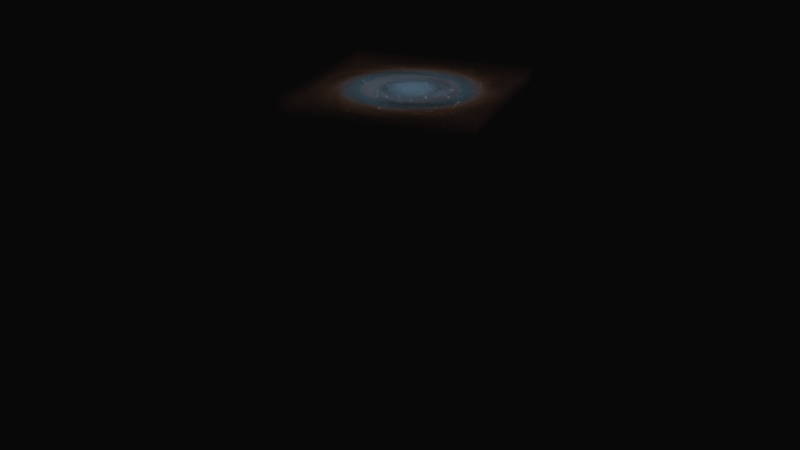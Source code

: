 # Source: Final_galxy.blend  (saved by Blender 4.5.91; exported with 4.5.12 LTS)
import bpy
from mathutils import Matrix  # noqa: F401  (used for matrix-valued properties, if any)

bpy.ops.wm.read_factory_settings(use_empty=True)
scene = bpy.context.scene
scene.name = 'Scene'

# ---- collections
col_collection = bpy.data.collections.new('Collection'); scene.collection.children.link(col_collection)

# ---- materials (node trees are filled in below, after node groups)
mat_material = bpy.data.materials.new('Material')
mat_material.alpha_threshold = 0.0
mat_material.roughness = 0.5
mat_material.line_color = (0.0, 0.0, 0.0, 1.0)

# ---- material node trees
mat_material.use_nodes = True; mat_material.node_tree.nodes.clear()
_N = mat_material.node_tree.nodes; _L = mat_material.node_tree.links
n0 = _N.new('ShaderNodeOutputMaterial'); n0.name = 'Material Output'; n0.location = (2984, 385)
n1 = _N.new('ShaderNodeVolumePrincipled'); n1.name = 'Principled Volume'; n1.location = (2674, 445)
n1.inputs[2].default_value = 0.0
n1.inputs[6].default_value = 1.0
n2 = _N.new('ShaderNodeTexCoord'); n2.name = 'Texture Coordinate'; n2.location = (30, -378)
n3 = _N.new('ShaderNodeMapping'); n3.name = 'Mapping'; n3.location = (300, -336)
n3.inputs[1].default_value = (0.0, 0.0, -0.1)
n3.inputs[3].default_value = (0.08, 0.08, 1.9)
n4 = _N.new('ShaderNodeTexGradient'); n4.name = 'Gradient Texture'; n4.location = (1378, -654)
n4.gradient_type = 'SPHERICAL'
n5 = _N.new('ShaderNodeTexNoise'); n5.name = 'Noise Texture'; n5.location = (2254, -197)
n5.inputs[2].default_value = 0.24
n6 = _N.new('ShaderNodeValToRGB'); n6.name = 'Color Ramp'; n6.location = (2885, -231)
while len(n6.color_ramp.elements) > 1: n6.color_ramp.elements.remove(n6.color_ramp.elements[-1])
n6.color_ramp.elements[0].position = 0.2496; n6.color_ramp.elements[0].color = (1.0, 1.0, 1.0, 1.0)
_e = n6.color_ramp.elements.new(0.7217); _e.color = (0.0, 0.0, 0.0, 1.0)
n7 = _N.new('ShaderNodeMix'); n7.name = 'Mix'; n7.location = (3616, -309)
n7.data_type = 'RGBA'
n7.blend_type = 'MULTIPLY'
n7.clamp_factor = False
n7.inputs[0].default_value = 1.0
n8 = _N.new('ShaderNodeMapping'); n8.name = 'Mapping.001'; n8.location = (2094, -264)
n9 = _N.new('ShaderNodeMath'); n9.name = 'Math'; n9.location = (1742, -471)
n9.operation = 'MULTIPLY'
n9.inputs[1].default_value = 4.83
n10 = _N.new('ShaderNodeCombineXYZ'); n10.name = 'Combine XYZ'; n10.location = (1914, -437)
n11 = _N.new('ShaderNodeMath'); n11.name = 'Math.001'; n11.location = (1569, -526)
n11.operation = 'POWER'
n11.inputs[1].default_value = 2.0
n12 = _N.new('ShaderNodeValToRGB'); n12.name = 'Color Ramp.001'; n12.location = (3955, -321)
n12.color_ramp.interpolation = 'B_SPLINE'
while len(n12.color_ramp.elements) > 1: n12.color_ramp.elements.remove(n12.color_ramp.elements[-1])
n12.color_ramp.elements[0].position = 0.3515; n12.color_ramp.elements[0].color = (0.0, 0.0, 0.0, 1.0)
_e = n12.color_ramp.elements.new(0.7704); _e.color = (1.0, 1.0, 1.0, 1.0)
n13 = _N.new('ShaderNodeMix'); n13.name = 'Mix.001'; n13.location = (3762, -360)
n13.data_type = 'RGBA'
n13.blend_type = 'ADD'
n13.clamp_factor = False
n13.inputs[0].default_value = 5.0
n14 = _N.new('ShaderNodeMapping'); n14.name = 'Mapping.002'; n14.location = (272, -917)
n14.inputs[3].default_value = (0.15, 0.15, 1.0)
n15 = _N.new('ShaderNodeTexGradient'); n15.name = 'Gradient Texture.001'; n15.location = (1523, -1049)
n15.gradient_type = 'SPHERICAL'
n16 = _N.new('ShaderNodeValToRGB'); n16.name = 'Color Ramp.002'; n16.location = (1884, -961)
n16.color_ramp.interpolation = 'B_SPLINE'
while len(n16.color_ramp.elements) > 1: n16.color_ramp.elements.remove(n16.color_ramp.elements[-1])
n16.color_ramp.elements[0].position = 0.4193; n16.color_ramp.elements[0].color = (0.03657, 0.03657, 0.03657, 1.0)
_e = n16.color_ramp.elements.new(0.4502); _e.color = (0.0, 0.0, 0.0, 1.0)
_e = n16.color_ramp.elements.new(0.6634); _e.color = (0.03285, 0.03285, 0.03285, 1.0)
_e = n16.color_ramp.elements.new(0.8701); _e.color = (1.0, 1.0, 1.0, 1.0)
n17 = _N.new('NodeFrame'); n17.name = 'Frame'; n17.location = (-3548, 2018)
n17.label = 'galaxy'
n17.width = 4225
n18 = _N.new('ShaderNodeTexVoronoi'); n18.name = 'Voronoi Texture'; n18.location = (470, -54)
n18.inputs[2].default_value = 0.6
n19 = _N.new('ShaderNodeValToRGB'); n19.name = 'Color Ramp.003'; n19.location = (789, -62)
n19.color_ramp.interpolation = 'CONSTANT'
while len(n19.color_ramp.elements) > 1: n19.color_ramp.elements.remove(n19.color_ramp.elements[-1])
n19.color_ramp.elements[0].position = 0.0; n19.color_ramp.elements[0].color = (8.0, 8.0, 8.0, 1.0)
_e = n19.color_ramp.elements.new(0.03675); _e.color = (0.0, 0.0, 0.0, 1.0)
n20 = _N.new('ShaderNodeTexCoord'); n20.name = 'Texture Coordinate.001'; n20.location = (30, -30)
n21 = _N.new('ShaderNodeMapping'); n21.name = 'Mapping.003'; n21.location = (240, -35)
n22 = _N.new('ShaderNodeTexVoronoi'); n22.name = 'Voronoi Texture.001'; n22.location = (478, -463)
n22.inputs[2].default_value = 1.5
n23 = _N.new('ShaderNodeMix'); n23.name = 'Mix.002'; n23.location = (1172, -64)
n23.data_type = 'RGBA'
n23.blend_type = 'ADD'
n23.inputs[0].default_value = 1.0
n24 = _N.new('ShaderNodeValToRGB'); n24.name = 'Color Ramp.004'; n24.location = (750, -364)
n24.color_ramp.interpolation = 'CONSTANT'
while len(n24.color_ramp.elements) > 1: n24.color_ramp.elements.remove(n24.color_ramp.elements[-1])
n24.color_ramp.elements[0].position = 0.0; n24.color_ramp.elements[0].color = (8.0, 8.0, 8.0, 1.0)
_e = n24.color_ramp.elements.new(0.03675); _e.color = (0.0, 0.0, 0.0, 1.0)
n25 = _N.new('NodeFrame'); n25.name = 'Frame.001'; n25.location = (-1651, 624)
n25.width = 1342
n26 = _N.new('ShaderNodeMix'); n26.name = 'Mix.003'; n26.location = (1474, 493)
n26.data_type = 'RGBA'
n26.blend_type = 'MULTIPLY'
n26.inputs[0].default_value = 1.0
n27 = _N.new('ShaderNodeMix'); n27.name = 'Mix.004'; n27.location = (1935, 491)
n27.data_type = 'RGBA'
n27.inputs[0].default_value = 0.067
n28 = _N.new('ShaderNodeTexNoise'); n28.name = 'Noise Texture.001'; n28.location = (-2812, 1987)
n28.width = 142
n28.inputs[2].default_value = 2.5
n28.inputs[4].default_value = 1.0
n29 = _N.new('ShaderNodeMix'); n29.name = 'Mix.005'; n29.location = (-1778, 612)
n29.data_type = 'RGBA'
n30 = _N.new('ShaderNodeMix'); n30.name = 'Mix.006'; n30.location = (928, -542)
n30.data_type = 'RGBA'
n30.blend_type = 'OVERLAY'
n30.clamp_factor = False
n30.inputs[0].default_value = 0.242
n31 = _N.new('ShaderNodeTexCoord'); n31.name = 'Texture Coordinate.002'; n31.location = (202, -36)
n32 = _N.new('ShaderNodeTexNoise'); n32.name = 'Noise Texture.002'; n32.location = (473, -43)
n32.width = 142
n32.inputs[2].default_value = 2.0
n32.inputs[4].default_value = 0.8043
n32.inputs[8].default_value = 0.2
n33 = _N.new('ShaderNodeMix'); n33.name = 'Mix.007'; n33.location = (1058, -1023)
n33.data_type = 'RGBA'
n33.blend_type = 'OVERLAY'
n33.clamp_factor = False
n33.inputs[0].default_value = 0.242
n34 = _N.new('ShaderNodeTexNoise'); n34.name = 'Noise Texture.003'; n34.location = (2386, -610)
n34.inputs[2].default_value = 1.3
n35 = _N.new('ShaderNodeMix'); n35.name = 'Mix.008'; n35.location = (3308, -188)
n35.data_type = 'RGBA'
n35.blend_type = 'OVERLAY'
n35.clamp_result = True
n35.inputs[0].default_value = 1.0
n36 = _N.new('ShaderNodeValToRGB'); n36.name = 'Color Ramp.005'; n36.location = (2634, -616)
while len(n36.color_ramp.elements) > 1: n36.color_ramp.elements.remove(n36.color_ramp.elements[-1])
n36.color_ramp.elements[0].position = 0.629; n36.color_ramp.elements[0].color = (1.0, 1.0, 1.0, 1.0)
_e = n36.color_ramp.elements.new(0.795); _e.color = (0.0, 0.0, 0.0, 1.0)
n37 = _N.new('ShaderNodeTexGradient'); n37.name = 'Gradient Texture.002'; n37.location = (1855, 33)
n37.gradient_type = 'SPHERICAL'
n38 = _N.new('ShaderNodeTexCoord'); n38.name = 'Texture Coordinate.003'; n38.location = (1422, 159)
n39 = _N.new('ShaderNodeMapping'); n39.name = 'Mapping.004'; n39.location = (1633, 199)
n39.inputs[3].default_value = (0.08, 0.08, 1.0)
n40 = _N.new('ShaderNodeMix'); n40.name = 'Mix.009'; n40.location = (2392, 308)
n40.data_type = 'RGBA'
n40.blend_type = 'COLOR'
n40.clamp_factor = False
n40.inputs[0].default_value = 1.0
n41 = _N.new('ShaderNodeValToRGB'); n41.name = 'Color Ramp.006'; n41.location = (1848, 103)
while len(n41.color_ramp.elements) > 1: n41.color_ramp.elements.remove(n41.color_ramp.elements[-1])
n41.color_ramp.elements[0].position = 0.03545; n41.color_ramp.elements[0].color = (0.1529, 0.07495, 0.05158, 1.0)
_e = n41.color_ramp.elements.new(0.03589); _e.color = (0.1543, 0.07578, 0.05202, 1.0)
_e = n41.color_ramp.elements.new(0.03632); _e.color = (0.1557, 0.07661, 0.05245, 1.0)
_e = n41.color_ramp.elements.new(0.03719); _e.color = (0.1585, 0.07827, 0.05332, 1.0)
_e = n41.color_ramp.elements.new(0.03892); _e.color = (0.1641, 0.08159, 0.05505, 1.0)
_e = n41.color_ramp.elements.new(0.04239); _e.color = (0.1753, 0.08823, 0.05851, 1.0)
_e = n41.color_ramp.elements.new(0.04932); _e.color = (0.1978, 0.1015, 0.06544, 1.0)
_e = n41.color_ramp.elements.new(0.06318); _e.color = (0.2427, 0.1281, 0.0793, 1.0)
_e = n41.color_ramp.elements.new(0.09091); _e.color = (0.3324, 0.1812, 0.107, 1.0)
_e = n41.color_ramp.elements.new(0.1527); _e.color = (0.09306, 0.03955, 0.0331, 1.0)
_e = n41.color_ramp.elements.new(0.1528); _e.color = (0.09329, 0.03968, 0.03318, 1.0)
_e = n41.color_ramp.elements.new(0.1529); _e.color = (0.09353, 0.03982, 0.03325, 1.0)
_e = n41.color_ramp.elements.new(0.153); _e.color = (0.09399, 0.0401, 0.03339, 1.0)
_e = n41.color_ramp.elements.new(0.1533); _e.color = (0.09493, 0.04065, 0.03368, 1.0)
_e = n41.color_ramp.elements.new(0.1538); _e.color = (0.0968, 0.04176, 0.03426, 1.0)
_e = n41.color_ramp.elements.new(0.1549); _e.color = (0.1005, 0.04397, 0.03541, 1.0)
_e = n41.color_ramp.elements.new(0.157); _e.color = (0.108, 0.0484, 0.03772, 1.0)
_e = n41.color_ramp.elements.new(0.1614); _e.color = (0.123, 0.05725, 0.04234, 1.0)
_e = n41.color_ramp.elements.new(0.2016); _e.color = (0.1679, 0.0838, 0.0562, 1.0)
_e = n41.color_ramp.elements.new(0.2418); _e.color = (0.2128, 0.1104, 0.07006, 1.0)
_e = n41.color_ramp.elements.new(0.3822); _e.color = (0.05127, 0.1195, 0.1746, 1.0)
_e = n41.color_ramp.elements.new(0.3833); _e.color = (0.05094, 0.1187, 0.1733, 1.0)
_e = n41.color_ramp.elements.new(0.3844); _e.color = (0.05061, 0.1178, 0.172, 1.0)
_e = n41.color_ramp.elements.new(0.3866); _e.color = (0.04995, 0.116, 0.1694, 1.0)
_e = n41.color_ramp.elements.new(0.3911); _e.color = (0.04864, 0.1125, 0.1642, 1.0)
_e = n41.color_ramp.elements.new(0.3999); _e.color = (0.046, 0.1054, 0.1537, 1.0)
_e = n41.color_ramp.elements.new(0.4177); _e.color = (0.04074, 0.09128, 0.1327, 1.0)
_e = n41.color_ramp.elements.new(0.4532); _e.color = (0.0302, 0.06303, 0.09082, 1.0)
_e = n41.color_ramp.elements.new(0.5241); _e.color = (0.009134, 0.006512, 0.006995, 1.0)
_e = n41.color_ramp.elements.new(0.9404); _e.color = (0.04041, 0.07694, 0.1138, 1.0)
n2.parent = n17
n3.parent = n17
n4.parent = n17
n5.parent = n17
n6.parent = n17
n7.parent = n17
n8.parent = n17
n9.parent = n17
n10.parent = n17
n11.parent = n17
n12.parent = n17
n13.parent = n17
n14.parent = n17
n15.parent = n17
n16.parent = n17
n18.parent = n25
n19.parent = n25
n20.parent = n25
n21.parent = n25
n22.parent = n25
n23.parent = n25
n24.parent = n25
n30.parent = n17
n31.parent = n17
n32.parent = n17
n33.parent = n17
n34.parent = n17
n35.parent = n17
n36.parent = n17
_L.new(n1.outputs[0], n0.inputs[1])
_L.new(n2.outputs[3], n3.inputs[0])
_L.new(n30.outputs[2], n4.inputs[0])
_L.new(n5.outputs[0], n6.inputs[0])
_L.new(n35.outputs[2], n7.inputs[6])
_L.new(n4.outputs[0], n7.inputs[7])
_L.new(n8.outputs[0], n5.inputs[0])
_L.new(n2.outputs[3], n8.inputs[0])
_L.new(n10.outputs[0], n8.inputs[2])
_L.new(n11.outputs[0], n9.inputs[0])
_L.new(n9.outputs[0], n10.inputs[2])
_L.new(n4.outputs[0], n11.inputs[0])
_L.new(n13.outputs[2], n12.inputs[0])
_L.new(n7.outputs[2], n13.inputs[6])
_L.new(n2.outputs[3], n14.inputs[0])
_L.new(n16.outputs[0], n13.inputs[7])
_L.new(n15.outputs[0], n16.inputs[0])
_L.new(n40.outputs[2], n1.inputs[7])
_L.new(n18.outputs[0], n19.inputs[0])
_L.new(n21.outputs[0], n18.inputs[0])
_L.new(n20.outputs[3], n21.inputs[0])
_L.new(n21.outputs[0], n22.inputs[0])
_L.new(n19.outputs[0], n23.inputs[6])
_L.new(n24.outputs[0], n23.inputs[7])
_L.new(n22.outputs[0], n24.inputs[0])
_L.new(n12.outputs[0], n26.inputs[6])
_L.new(n23.outputs[2], n26.inputs[7])
_L.new(n12.outputs[0], n27.inputs[7])
_L.new(n26.outputs[2], n27.inputs[6])
_L.new(n3.outputs[0], n30.inputs[6])
_L.new(n28.outputs[0], n30.inputs[7])
_L.new(n32.outputs[1], n28.inputs[0])
_L.new(n31.outputs[3], n32.inputs[0])
_L.new(n28.outputs[0], n33.inputs[7])
_L.new(n14.outputs[0], n33.inputs[6])
_L.new(n33.outputs[2], n15.inputs[0])
_L.new(n8.outputs[0], n34.inputs[0])
_L.new(n6.outputs[0], n35.inputs[6])
_L.new(n36.outputs[0], n35.inputs[7])
_L.new(n34.outputs[0], n36.inputs[0])
_L.new(n38.outputs[3], n39.inputs[0])
_L.new(n39.outputs[0], n37.inputs[0])
_L.new(n27.outputs[2], n40.inputs[6])
_L.new(n37.outputs[0], n41.inputs[0])
_L.new(n41.outputs[0], n40.inputs[7])
n0.is_active_output = True

# ---- world
world_world = bpy.data.worlds.new('World'); scene.world = world_world
world_world.use_nodes = True; world_world.node_tree.nodes.clear()
_N = world_world.node_tree.nodes; _L = world_world.node_tree.links
n0 = _N.new('ShaderNodeOutputWorld'); n0.name = 'World Output'; n0.location = (300, 300)
n1 = _N.new('ShaderNodeBackground'); n1.name = 'Background'; n1.location = (10, 300)
n1.inputs[0].default_value = (0.004727, 0.004727, 0.004727, 1.0)
_L.new(n1.outputs[0], n0.inputs[0])
n0.is_active_output = True
world_world.color = (0.05088, 0.05088, 0.05088)
world_world.sun_shadow_jitter_overblur = 0.0

# ---- cameras
cam_camera_003 = bpy.data.cameras.new('Camera.003')

# ---- meshes
me_cube = bpy.data.meshes.new('Cube')
me_cube.from_pydata([(12.0, 12.0, 1.0), (12.0, 12.0, -1.0), (12.0, -12.0, 1.0), (12.0, -12.0, -1.0), (-12.0, 12.0, 1.0), (-12.0, 12.0, -1.0), (-12.0, -12.0, 1.0), (-12.0, -12.0, -1.0)], [], [(0, 4, 6, 2), (3, 2, 6, 7), (7, 6, 4, 5), (5, 1, 3, 7), (1, 0, 2, 3), (5, 4, 0, 1)])
_uv = me_cube.uv_layers.new(name='UVMap')
_uv.uv.foreach_set('vector', [0.625, 0.5, 0.875, 0.5, 0.875, 0.75, 0.625, 0.75, 0.375, 0.75, 0.625, 0.75, 0.625, 1.0, 0.375, 1.0, 0.375, 0.0, 0.625, 0.0, 0.625, 0.25, 0.375, 0.25, 0.125, 0.5, 0.375, 0.5, 0.375, 0.75, 0.125, 0.75, 0.375, 0.5, 0.625, 0.5, 0.625, 0.75, 0.375, 0.75, 0.375, 0.25, 0.625, 0.25, 0.625, 0.5, 0.375, 0.5])
me_cube.materials.append(mat_material)
me_cube.use_mirror_vertex_groups = False
me_cube.update()

# ---- objects
ob_cube = bpy.data.objects.new('Cube', me_cube)
ob_camera = bpy.data.objects.new('Camera', cam_camera_003)

# ---- transforms, parenting, visibility, modifiers, constraints
ob_cube.location = (-35.8, 5.571, 29.06)
ob_cube.scale = (0.7886, 0.7886, 0.7886)
ob_cube.lock_rotations_4d = False
ob_cube.empty_display_type = 'ARROWS'
ob_cube.lineart.crease_threshold = 0.0
ob_camera.location = (0.0, -90.24, -0.4137)
ob_camera.rotation_euler = (1.168, -6.464e-07, -2.774)
ob_camera.scale = (-90.38, -90.38, -90.38)

# ---- collection membership
col_collection.objects.link(ob_cube)
col_collection.objects.link(ob_camera)

# ---- scene / render settings (as saved in the file)
scene.camera = ob_camera
scene.frame_start = 1; scene.frame_end = 250; scene.frame_set(125)
scene.render.engine = 'CYCLES'
scene.cycles.samples = 128
bpy.context.view_layer.update()

# ---- added for rendering (the .blend has no usable light): sun
light_auto_sun = bpy.data.lights.new('AutoSun', 'SUN')
light_auto_sun.energy = 3.0
light_auto_sun.angle = 0.0523599
ob_auto_sun = bpy.data.objects.new('AutoSun', light_auto_sun)
scene.collection.objects.link(ob_auto_sun)
ob_auto_sun.rotation_euler = (0.872665, 0.174533, 0.523599)
bpy.context.view_layer.update()

